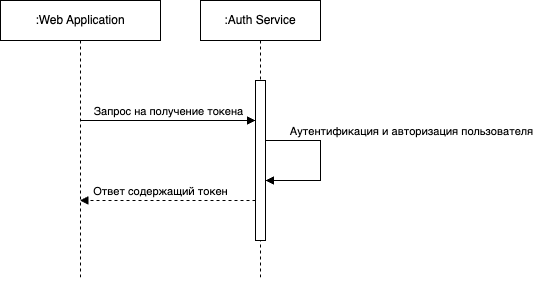

The diagram above was exported from draw.io. Its source (the exported page's mxGraphModel, read from the mxfile embedded in the PNG):
<mxGraphModel dx="1194" dy="761" grid="1" gridSize="10" guides="1" tooltips="1" connect="1" arrows="1" fold="1" page="1" pageScale="1" pageWidth="1169" pageHeight="827" math="0" shadow="0">
  <root>
    <mxCell id="0" />
    <mxCell id="1" parent="0" />
    <mxCell id="wB-32Tjo9FcReML09Lnk-1" value=":Web Application" style="shape=umlLifeline;perimeter=lifelinePerimeter;whiteSpace=wrap;html=1;container=1;collapsible=0;recursiveResize=0;outlineConnect=0;" vertex="1" parent="1">
      <mxGeometry x="40" y="80" width="160" height="280" as="geometry" />
    </mxCell>
    <mxCell id="wB-32Tjo9FcReML09Lnk-2" value=":Auth Service" style="shape=umlLifeline;perimeter=lifelinePerimeter;whiteSpace=wrap;html=1;container=1;collapsible=0;recursiveResize=0;outlineConnect=0;" vertex="1" parent="1">
      <mxGeometry x="240" y="80" width="120" height="280" as="geometry" />
    </mxCell>
    <mxCell id="wB-32Tjo9FcReML09Lnk-4" value="" style="html=1;points=[];perimeter=orthogonalPerimeter;" vertex="1" parent="wB-32Tjo9FcReML09Lnk-2">
      <mxGeometry x="55" y="80" width="10" height="160" as="geometry" />
    </mxCell>
    <mxCell id="wB-32Tjo9FcReML09Lnk-5" style="edgeStyle=orthogonalEdgeStyle;rounded=0;orthogonalLoop=1;jettySize=auto;html=1;endArrow=block;endFill=1;" edge="1" parent="wB-32Tjo9FcReML09Lnk-2" source="wB-32Tjo9FcReML09Lnk-4" target="wB-32Tjo9FcReML09Lnk-4">
      <mxGeometry relative="1" as="geometry">
        <mxPoint x="180" y="150" as="targetPoint" />
        <Array as="points">
          <mxPoint x="120" y="140" />
          <mxPoint x="120" y="180" />
        </Array>
      </mxGeometry>
    </mxCell>
    <mxCell id="wB-32Tjo9FcReML09Lnk-6" value="Аутентификация и авторизация пользователя" style="edgeLabel;html=1;align=center;verticalAlign=middle;resizable=0;points=[];" vertex="1" connectable="0" parent="wB-32Tjo9FcReML09Lnk-5">
      <mxGeometry x="-0.3867" relative="1" as="geometry">
        <mxPoint x="99" y="-10" as="offset" />
      </mxGeometry>
    </mxCell>
    <mxCell id="wB-32Tjo9FcReML09Lnk-3" value="Запрос на получение токена" style="html=1;verticalAlign=bottom;endArrow=block;rounded=0;" edge="1" parent="1" source="wB-32Tjo9FcReML09Lnk-1" target="wB-32Tjo9FcReML09Lnk-4">
      <mxGeometry width="80" relative="1" as="geometry">
        <mxPoint x="160" y="200" as="sourcePoint" />
        <mxPoint x="240" y="200" as="targetPoint" />
        <Array as="points">
          <mxPoint x="230" y="200" />
        </Array>
      </mxGeometry>
    </mxCell>
    <mxCell id="wB-32Tjo9FcReML09Lnk-7" style="edgeStyle=orthogonalEdgeStyle;rounded=0;orthogonalLoop=1;jettySize=auto;html=1;endArrow=block;endFill=1;dashed=1;" edge="1" parent="1" source="wB-32Tjo9FcReML09Lnk-4" target="wB-32Tjo9FcReML09Lnk-1">
      <mxGeometry relative="1" as="geometry">
        <Array as="points">
          <mxPoint x="210" y="280" />
          <mxPoint x="210" y="280" />
        </Array>
      </mxGeometry>
    </mxCell>
    <mxCell id="wB-32Tjo9FcReML09Lnk-8" value="Ответ содержащий токен" style="edgeLabel;html=1;align=center;verticalAlign=middle;resizable=0;points=[];" vertex="1" connectable="0" parent="wB-32Tjo9FcReML09Lnk-7">
      <mxGeometry x="0.0946" relative="1" as="geometry">
        <mxPoint y="-10" as="offset" />
      </mxGeometry>
    </mxCell>
  </root>
</mxGraphModel>